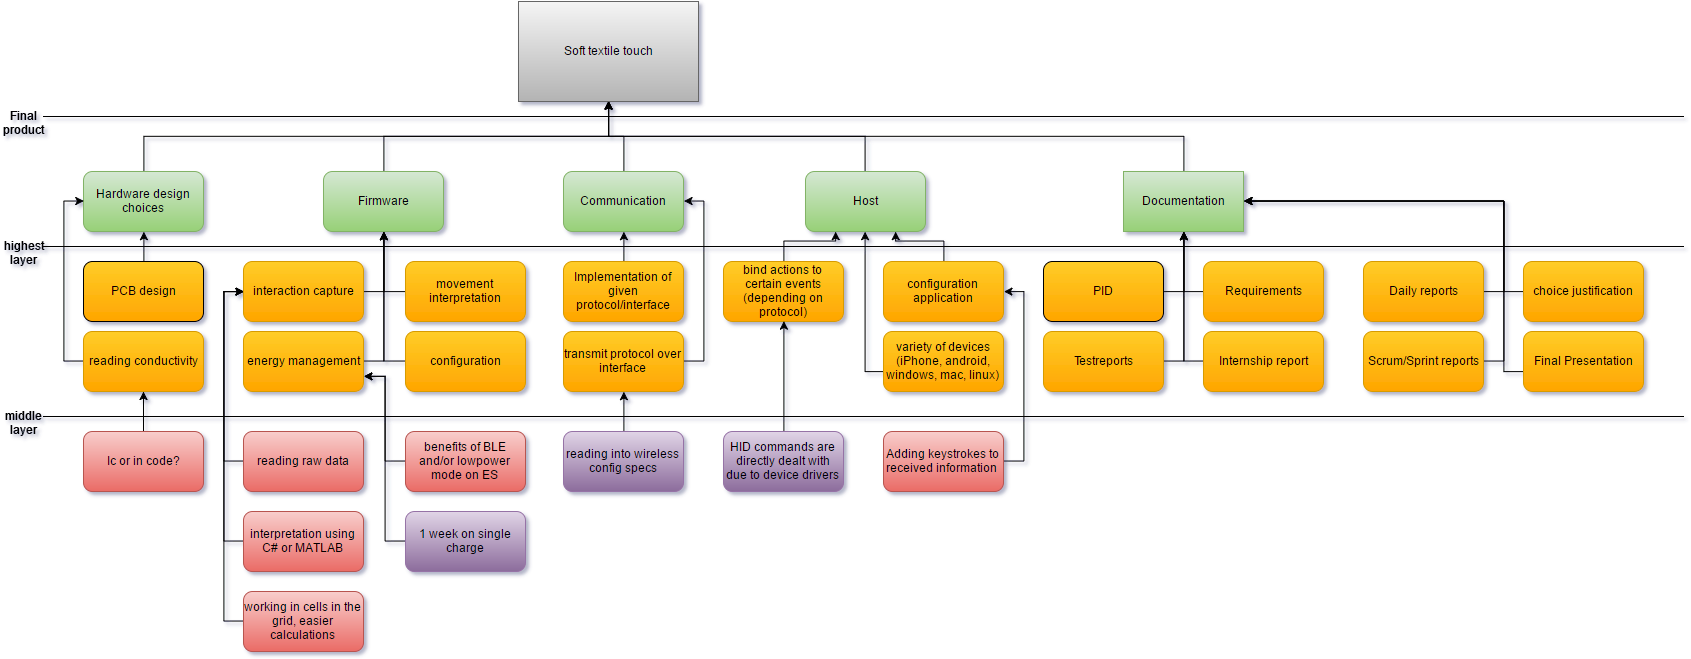

The diagram above was exported from draw.io. Its source (the exported page's mxGraphModel, read from the mxfile embedded in the PNG):
<mxGraphModel dx="2369" dy="894" grid="1" gridSize="10" guides="1" tooltips="1" connect="1" arrows="1" fold="1" page="0" pageScale="1" pageWidth="1169" pageHeight="826" background="#ffffff" math="0" shadow="0">
  <root>
    <mxCell id="0" />
    <mxCell id="1" parent="0" />
    <mxCell id="4" value="Soft textile touch" style="whiteSpace=wrap;html=1;plain-gray" parent="1" vertex="1">
      <mxGeometry x="515" y="30" width="180" height="100" as="geometry" />
    </mxCell>
    <mxCell id="7" style="edgeStyle=orthogonalEdgeStyle;rounded=0;html=1;exitX=0.5;exitY=0;entryX=0.5;entryY=1;jettySize=auto;orthogonalLoop=1;" parent="1" source="5" target="4" edge="1">
      <mxGeometry relative="1" as="geometry" />
    </mxCell>
    <mxCell id="5" value="Firmware" style="rounded=1;whiteSpace=wrap;html=1;plain-green" parent="1" vertex="1">
      <mxGeometry x="320" y="200" width="120" height="60" as="geometry" />
    </mxCell>
    <mxCell id="11" style="edgeStyle=orthogonalEdgeStyle;rounded=0;html=1;exitX=0.5;exitY=0;jettySize=auto;orthogonalLoop=1;" parent="1" source="10" edge="1">
      <mxGeometry relative="1" as="geometry">
        <mxPoint x="605" y="130" as="targetPoint" />
      </mxGeometry>
    </mxCell>
    <mxCell id="10" value="Communication" style="rounded=1;whiteSpace=wrap;html=1;plain-green" parent="1" vertex="1">
      <mxGeometry x="560" y="200" width="120" height="60" as="geometry" />
    </mxCell>
    <mxCell id="14" style="edgeStyle=orthogonalEdgeStyle;rounded=0;html=1;exitX=0.5;exitY=0;entryX=0.5;entryY=1;jettySize=auto;orthogonalLoop=1;" parent="1" source="12" target="4" edge="1">
      <mxGeometry relative="1" as="geometry" />
    </mxCell>
    <mxCell id="12" value="Host" style="rounded=1;whiteSpace=wrap;html=1;plain-green" parent="1" vertex="1">
      <mxGeometry x="802" y="200" width="120" height="60" as="geometry" />
    </mxCell>
    <mxCell id="29" style="edgeStyle=orthogonalEdgeStyle;rounded=0;html=1;exitX=0;exitY=0.5;entryX=0.5;entryY=1;jettySize=auto;orthogonalLoop=1;" parent="1" source="15" target="5" edge="1">
      <mxGeometry relative="1" as="geometry" />
    </mxCell>
    <mxCell id="15" value="configuration" style="rounded=1;whiteSpace=wrap;html=1;plain-orange" parent="1" vertex="1">
      <mxGeometry x="402" y="360" width="120" height="60" as="geometry" />
    </mxCell>
    <mxCell id="20" style="edgeStyle=orthogonalEdgeStyle;rounded=0;html=1;exitX=0.5;exitY=0;entryX=0.75;entryY=1;jettySize=auto;orthogonalLoop=1;" parent="1" source="17" target="12" edge="1">
      <mxGeometry relative="1" as="geometry" />
    </mxCell>
    <mxCell id="17" value="configuration application" style="rounded=1;whiteSpace=wrap;html=1;plain-orange" parent="1" vertex="1">
      <mxGeometry x="880" y="290" width="120" height="60" as="geometry" />
    </mxCell>
    <mxCell id="104" style="edgeStyle=orthogonalEdgeStyle;rounded=0;html=1;exitX=1;exitY=0.5;entryX=1;entryY=0.5;jettySize=auto;orthogonalLoop=1;" parent="1" source="22" target="10" edge="1">
      <mxGeometry relative="1" as="geometry" />
    </mxCell>
    <mxCell id="22" value="transmit protocol over interface" style="rounded=1;whiteSpace=wrap;html=1;plain-orange" parent="1" vertex="1">
      <mxGeometry x="560" y="360" width="120" height="60" as="geometry" />
    </mxCell>
    <mxCell id="30" style="edgeStyle=orthogonalEdgeStyle;rounded=0;html=1;exitX=0;exitY=0.5;entryX=0.5;entryY=1;jettySize=auto;orthogonalLoop=1;" parent="1" source="25" target="5" edge="1">
      <mxGeometry relative="1" as="geometry" />
    </mxCell>
    <mxCell id="25" value="movement interpretation" style="rounded=1;whiteSpace=wrap;html=1;plain-orange" parent="1" vertex="1">
      <mxGeometry x="402" y="290" width="120" height="60" as="geometry" />
    </mxCell>
    <mxCell id="35" style="edgeStyle=orthogonalEdgeStyle;rounded=0;html=1;exitX=1;exitY=0.5;entryX=0.5;entryY=1;jettySize=auto;orthogonalLoop=1;" parent="1" source="28" target="5" edge="1">
      <mxGeometry relative="1" as="geometry" />
    </mxCell>
    <mxCell id="28" value="energy management" style="rounded=1;whiteSpace=wrap;html=1;plain-orange" parent="1" vertex="1">
      <mxGeometry x="240" y="360" width="120" height="60" as="geometry" />
    </mxCell>
    <mxCell id="38" style="edgeStyle=orthogonalEdgeStyle;rounded=0;html=1;exitX=1;exitY=0.5;entryX=0.5;entryY=1;jettySize=auto;orthogonalLoop=1;" parent="1" source="37" target="5" edge="1">
      <mxGeometry relative="1" as="geometry" />
    </mxCell>
    <mxCell id="37" value="interaction capture" style="rounded=1;whiteSpace=wrap;html=1;plain-orange" parent="1" vertex="1">
      <mxGeometry x="240" y="290" width="120" height="60" as="geometry" />
    </mxCell>
    <mxCell id="103" style="edgeStyle=orthogonalEdgeStyle;rounded=0;html=1;exitX=0.5;exitY=0;entryX=0.5;entryY=1;jettySize=auto;orthogonalLoop=1;" parent="1" source="41" target="10" edge="1">
      <mxGeometry relative="1" as="geometry" />
    </mxCell>
    <mxCell id="41" value="Implementation of given protocol/interface" style="rounded=1;whiteSpace=wrap;html=1;plain-orange" parent="1" vertex="1">
      <mxGeometry x="560" y="290" width="120" height="60" as="geometry" />
    </mxCell>
    <mxCell id="44" style="edgeStyle=orthogonalEdgeStyle;rounded=0;html=1;entryX=0.25;entryY=1;jettySize=auto;orthogonalLoop=1;" parent="1" source="43" target="12" edge="1">
      <mxGeometry relative="1" as="geometry" />
    </mxCell>
    <mxCell id="43" value="bind actions to certain events (depending on protocol)" style="rounded=1;whiteSpace=wrap;html=1;plain-orange" parent="1" vertex="1">
      <mxGeometry x="720" y="290" width="120" height="60" as="geometry" />
    </mxCell>
    <mxCell id="56" style="edgeStyle=orthogonalEdgeStyle;rounded=0;html=1;exitX=0.5;exitY=0;entryX=0.5;entryY=1;jettySize=auto;orthogonalLoop=1;" parent="1" source="55" target="4" edge="1">
      <mxGeometry relative="1" as="geometry" />
    </mxCell>
    <mxCell id="55" value="Hardware design choices" style="rounded=1;whiteSpace=wrap;html=1;plain-green" parent="1" vertex="1">
      <mxGeometry x="80" y="200" width="120" height="60" as="geometry" />
    </mxCell>
    <mxCell id="99" style="edgeStyle=orthogonalEdgeStyle;rounded=0;html=1;exitX=0;exitY=0.5;entryX=0;entryY=0.5;jettySize=auto;orthogonalLoop=1;" parent="1" source="57" target="55" edge="1">
      <mxGeometry relative="1" as="geometry" />
    </mxCell>
    <mxCell id="57" value="reading conductivity" style="rounded=1;whiteSpace=wrap;html=1;plain-orange" parent="1" vertex="1">
      <mxGeometry x="80" y="360" width="120" height="60" as="geometry" />
    </mxCell>
    <mxCell id="60" style="edgeStyle=orthogonalEdgeStyle;rounded=0;html=1;jettySize=auto;orthogonalLoop=1;" parent="1" source="59" target="57" edge="1">
      <mxGeometry relative="1" as="geometry" />
    </mxCell>
    <mxCell id="59" value="Ic or in code?" style="rounded=1;whiteSpace=wrap;html=1;plain-red" parent="1" vertex="1">
      <mxGeometry x="80" y="460" width="120" height="60" as="geometry" />
    </mxCell>
    <mxCell id="67" style="edgeStyle=orthogonalEdgeStyle;rounded=0;html=1;exitX=0;exitY=0.5;entryX=0;entryY=0.5;jettySize=auto;orthogonalLoop=1;" parent="1" source="61" target="37" edge="1">
      <mxGeometry relative="1" as="geometry" />
    </mxCell>
    <mxCell id="61" value="reading raw data" style="rounded=1;whiteSpace=wrap;html=1;shadow=0;plain-red" parent="1" vertex="1">
      <mxGeometry x="240" y="460" width="120" height="60" as="geometry" />
    </mxCell>
    <mxCell id="69" style="edgeStyle=orthogonalEdgeStyle;rounded=0;html=1;exitX=0;exitY=0.5;entryX=0;entryY=0.5;jettySize=auto;orthogonalLoop=1;" parent="1" source="68" target="37" edge="1">
      <mxGeometry relative="1" as="geometry" />
    </mxCell>
    <mxCell id="68" value="interpretation using C# or MATLAB" style="rounded=1;whiteSpace=wrap;html=1;plain-red" parent="1" vertex="1">
      <mxGeometry x="240" y="540" width="120" height="60" as="geometry" />
    </mxCell>
    <mxCell id="73" style="edgeStyle=orthogonalEdgeStyle;rounded=0;html=1;exitX=0;exitY=0.5;entryX=1;entryY=0.75;jettySize=auto;orthogonalLoop=1;" parent="1" source="70" target="28" edge="1">
      <mxGeometry relative="1" as="geometry" />
    </mxCell>
    <mxCell id="70" value="benefits of BLE and/or lowpower mode on ES" style="rounded=1;whiteSpace=wrap;html=1;shadow=0;plain-red" parent="1" vertex="1">
      <mxGeometry x="402" y="460" width="120" height="60" as="geometry" />
    </mxCell>
    <mxCell id="76" value="" style="line;html=1;shadow=0;strokeColor=#000000;fillColor=#FFCD28;gradientColor=#FFA500;strokeWidth=1;" parent="1" vertex="1">
      <mxGeometry x="40" y="270" width="1640" height="10" as="geometry" />
    </mxCell>
    <mxCell id="77" value="highest layer" style="text;html=1;strokeColor=none;fillColor=none;align=center;verticalAlign=middle;whiteSpace=wrap;shadow=0;" parent="1" vertex="1">
      <mxGeometry y="271" width="40" height="20" as="geometry" />
    </mxCell>
    <mxCell id="78" value="" style="line;html=1;shadow=0;strokeColor=#000000;fillColor=#FFCD28;gradientColor=#FFA500;strokeWidth=1;" parent="1" vertex="1">
      <mxGeometry x="40" y="440" width="1640" height="10" as="geometry" />
    </mxCell>
    <mxCell id="80" value="middle layer" style="text;html=1;strokeColor=none;fillColor=none;align=center;verticalAlign=middle;whiteSpace=wrap;shadow=0;" parent="1" vertex="1">
      <mxGeometry y="441" width="40" height="20" as="geometry" />
    </mxCell>
    <mxCell id="84" style="edgeStyle=orthogonalEdgeStyle;rounded=0;html=1;exitX=0;exitY=0.5;entryX=1;entryY=0.75;jettySize=auto;orthogonalLoop=1;" parent="1" source="82" target="28" edge="1">
      <mxGeometry relative="1" as="geometry" />
    </mxCell>
    <mxCell id="82" value="1 week on single charge" style="rounded=1;whiteSpace=wrap;html=1;shadow=0;strokeWidth=1;plain-purple" parent="1" vertex="1">
      <mxGeometry x="402" y="540" width="120" height="60" as="geometry" />
    </mxCell>
    <mxCell id="83" value="" style="line;html=1;shadow=0;strokeColor=#000000;strokeWidth=1;fillColor=#FFCD28;gradientColor=#FFA500;" parent="1" vertex="1">
      <mxGeometry x="40" y="140" width="1640" height="10" as="geometry" />
    </mxCell>
    <mxCell id="85" value="Final product" style="text;html=1;strokeColor=none;fillColor=none;align=center;verticalAlign=middle;whiteSpace=wrap;shadow=0;" parent="1" vertex="1">
      <mxGeometry y="141" width="40" height="20" as="geometry" />
    </mxCell>
    <mxCell id="93" style="edgeStyle=orthogonalEdgeStyle;rounded=0;html=1;exitX=1;exitY=0.5;entryX=1;entryY=0.5;jettySize=auto;orthogonalLoop=1;" parent="1" source="87" target="17" edge="1">
      <mxGeometry relative="1" as="geometry" />
    </mxCell>
    <mxCell id="87" value="Adding keystrokes to received information&amp;nbsp;" style="rounded=1;whiteSpace=wrap;html=1;shadow=0;plain-red" parent="1" vertex="1">
      <mxGeometry x="880" y="460" width="120" height="60" as="geometry" />
    </mxCell>
    <mxCell id="89" style="edgeStyle=orthogonalEdgeStyle;rounded=0;html=1;exitX=0;exitY=0.5;entryX=0;entryY=0.5;jettySize=auto;orthogonalLoop=1;" parent="1" source="88" target="37" edge="1">
      <mxGeometry relative="1" as="geometry" />
    </mxCell>
    <mxCell id="88" value="working in cells in the grid, easier calculations" style="rounded=1;whiteSpace=wrap;html=1;shadow=0;plain-red" parent="1" vertex="1">
      <mxGeometry x="240" y="620" width="120" height="60" as="geometry" />
    </mxCell>
    <mxCell id="91" style="edgeStyle=orthogonalEdgeStyle;rounded=0;html=1;exitX=0;exitY=0.5;entryX=0.5;entryY=1;jettySize=auto;orthogonalLoop=1;" parent="1" source="90" target="12" edge="1">
      <mxGeometry relative="1" as="geometry">
        <Array as="points">
          <mxPoint x="862" y="400" />
        </Array>
      </mxGeometry>
    </mxCell>
    <mxCell id="90" value="variety of devices&lt;div&gt;(iPhone, android, windows, mac, linux)&lt;/div&gt;" style="rounded=1;whiteSpace=wrap;html=1;plain-orange" parent="1" vertex="1">
      <mxGeometry x="880" y="360" width="120" height="60" as="geometry" />
    </mxCell>
    <mxCell id="96" style="edgeStyle=orthogonalEdgeStyle;rounded=0;html=1;exitX=0.5;exitY=0;entryX=0.5;entryY=1;jettySize=auto;orthogonalLoop=1;" parent="1" source="94" target="43" edge="1">
      <mxGeometry relative="1" as="geometry" />
    </mxCell>
    <mxCell id="94" value="HID commands are directly dealt with due to device drivers" style="rounded=1;whiteSpace=wrap;html=1;shadow=0;strokeWidth=1;plain-purple" parent="1" vertex="1">
      <mxGeometry x="720" y="460" width="120" height="60" as="geometry" />
    </mxCell>
    <mxCell id="105" style="edgeStyle=orthogonalEdgeStyle;rounded=0;html=1;exitX=0.5;exitY=0;entryX=0.5;entryY=1;jettySize=auto;orthogonalLoop=1;" parent="1" source="97" target="22" edge="1">
      <mxGeometry relative="1" as="geometry" />
    </mxCell>
    <mxCell id="97" value="reading into wireless config specs" style="rounded=1;whiteSpace=wrap;html=1;shadow=0;strokeWidth=1;plain-purple" parent="1" vertex="1">
      <mxGeometry x="560" y="460" width="120" height="60" as="geometry" />
    </mxCell>
    <mxCell id="100" style="edgeStyle=orthogonalEdgeStyle;rounded=0;html=1;exitX=0.5;exitY=0;entryX=0.5;entryY=1;jettySize=auto;orthogonalLoop=1;" parent="1" source="98" target="55" edge="1">
      <mxGeometry relative="1" as="geometry" />
    </mxCell>
    <mxCell id="98" value="PCB design" style="rounded=1;whiteSpace=wrap;html=1;shadow=0;strokeColor=#000000;strokeWidth=1;fillColor=#FFCD28;gradientColor=#FFA500;" parent="1" vertex="1">
      <mxGeometry x="80" y="290" width="120" height="60" as="geometry" />
    </mxCell>
    <mxCell id="107" style="edgeStyle=orthogonalEdgeStyle;rounded=0;html=1;exitX=0.5;exitY=0;entryX=0.5;entryY=1;jettySize=auto;orthogonalLoop=1;" edge="1" parent="1" source="106" target="4">
      <mxGeometry relative="1" as="geometry" />
    </mxCell>
    <mxCell id="106" value="&lt;div&gt;&lt;span style=&quot;line-height: 1.2&quot;&gt;Do&lt;/span&gt;&lt;span style=&quot;line-height: 1.2&quot;&gt;cumentation&lt;/span&gt;&lt;br&gt;&lt;/div&gt;" style="whiteSpace=wrap;html=1;shadow=0;strokeWidth=1;plain-green" vertex="1" parent="1">
      <mxGeometry x="1120" y="200" width="120" height="60" as="geometry" />
    </mxCell>
    <mxCell id="113" style="edgeStyle=orthogonalEdgeStyle;rounded=0;html=1;exitX=1;exitY=0.5;entryX=0.5;entryY=1;jettySize=auto;orthogonalLoop=1;" edge="1" parent="1" source="110" target="106">
      <mxGeometry relative="1" as="geometry" />
    </mxCell>
    <mxCell id="110" value="Testreports" style="rounded=1;whiteSpace=wrap;html=1;plain-orange" vertex="1" parent="1">
      <mxGeometry x="1040" y="360" width="120" height="60" as="geometry" />
    </mxCell>
    <mxCell id="116" style="edgeStyle=orthogonalEdgeStyle;rounded=0;html=1;exitX=1;exitY=0.5;entryX=0.5;entryY=1;jettySize=auto;orthogonalLoop=1;" edge="1" parent="1" source="115" target="106">
      <mxGeometry relative="1" as="geometry" />
    </mxCell>
    <mxCell id="115" value="PID" style="rounded=1;whiteSpace=wrap;html=1;shadow=0;strokeColor=#000000;strokeWidth=1;fillColor=#FFCD28;gradientColor=#FFA500;" vertex="1" parent="1">
      <mxGeometry x="1040" y="290" width="120" height="60" as="geometry" />
    </mxCell>
    <mxCell id="118" style="edgeStyle=orthogonalEdgeStyle;rounded=0;html=1;exitX=0;exitY=0.5;entryX=0.5;entryY=1;jettySize=auto;orthogonalLoop=1;" edge="1" parent="1" source="117" target="106">
      <mxGeometry relative="1" as="geometry" />
    </mxCell>
    <mxCell id="117" value="Requirements" style="rounded=1;whiteSpace=wrap;html=1;plain-orange" vertex="1" parent="1">
      <mxGeometry x="1200" y="290" width="120" height="60" as="geometry" />
    </mxCell>
    <mxCell id="122" style="edgeStyle=orthogonalEdgeStyle;rounded=0;html=1;exitX=0;exitY=0.5;entryX=0.5;entryY=1;jettySize=auto;orthogonalLoop=1;" edge="1" parent="1" source="119" target="106">
      <mxGeometry relative="1" as="geometry" />
    </mxCell>
    <mxCell id="119" value="Internship report" style="rounded=1;whiteSpace=wrap;html=1;plain-orange" vertex="1" parent="1">
      <mxGeometry x="1200" y="360" width="120" height="60" as="geometry" />
    </mxCell>
    <mxCell id="121" style="edgeStyle=orthogonalEdgeStyle;rounded=0;html=1;exitX=0;exitY=0.5;entryX=1;entryY=0.5;jettySize=auto;orthogonalLoop=1;" edge="1" parent="1" source="120" target="106">
      <mxGeometry relative="1" as="geometry">
        <Array as="points">
          <mxPoint x="1500" y="400" />
          <mxPoint x="1500" y="230" />
        </Array>
      </mxGeometry>
    </mxCell>
    <mxCell id="120" value="Final Presentation" style="rounded=1;whiteSpace=wrap;html=1;plain-orange" vertex="1" parent="1">
      <mxGeometry x="1520" y="360" width="120" height="60" as="geometry" />
    </mxCell>
    <mxCell id="124" style="edgeStyle=orthogonalEdgeStyle;rounded=0;html=1;exitX=0;exitY=0.5;entryX=1;entryY=0.5;jettySize=auto;orthogonalLoop=1;" edge="1" parent="1" source="123" target="106">
      <mxGeometry relative="1" as="geometry">
        <Array as="points">
          <mxPoint x="1500" y="320" />
          <mxPoint x="1500" y="230" />
        </Array>
      </mxGeometry>
    </mxCell>
    <mxCell id="123" value="choice justification" style="rounded=1;whiteSpace=wrap;html=1;plain-orange" vertex="1" parent="1">
      <mxGeometry x="1520" y="290" width="120" height="60" as="geometry" />
    </mxCell>
    <mxCell id="127" style="edgeStyle=orthogonalEdgeStyle;rounded=0;html=1;exitX=1;exitY=0.5;jettySize=auto;orthogonalLoop=1;" edge="1" parent="1" source="125">
      <mxGeometry relative="1" as="geometry">
        <mxPoint x="1240" y="230" as="targetPoint" />
        <Array as="points">
          <mxPoint x="1500" y="320" />
          <mxPoint x="1500" y="230" />
        </Array>
      </mxGeometry>
    </mxCell>
    <mxCell id="125" value="Daily reports" style="rounded=1;whiteSpace=wrap;html=1;plain-orange" vertex="1" parent="1">
      <mxGeometry x="1360" y="290" width="120" height="60" as="geometry" />
    </mxCell>
    <mxCell id="128" style="edgeStyle=orthogonalEdgeStyle;rounded=0;html=1;exitX=1;exitY=0.5;jettySize=auto;orthogonalLoop=1;" edge="1" parent="1" source="126">
      <mxGeometry relative="1" as="geometry">
        <mxPoint x="1240" y="230" as="targetPoint" />
        <Array as="points">
          <mxPoint x="1500" y="390" />
          <mxPoint x="1500" y="230" />
        </Array>
      </mxGeometry>
    </mxCell>
    <mxCell id="126" value="Scrum/Sprint reports" style="rounded=1;whiteSpace=wrap;html=1;plain-orange" vertex="1" parent="1">
      <mxGeometry x="1360" y="360" width="120" height="60" as="geometry" />
    </mxCell>
  </root>
</mxGraphModel>